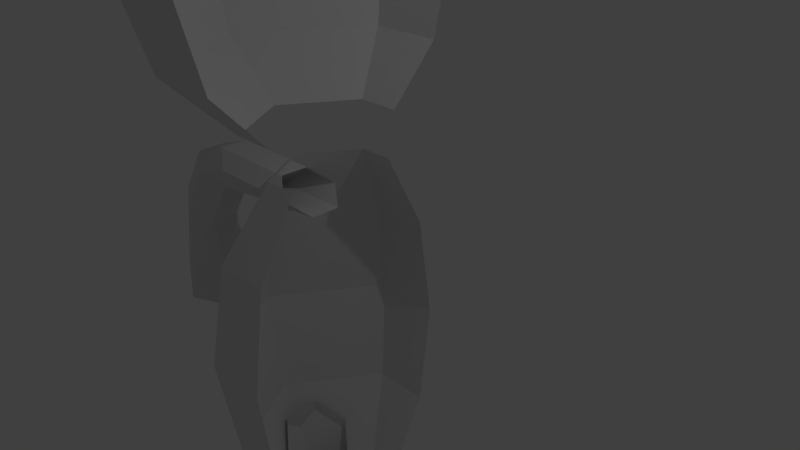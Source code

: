 # Source: halfcat.blend  (saved by Blender 2.73.6; exported with 4.5.12 LTS)
import bpy
from mathutils import Matrix  # noqa: F401  (used for matrix-valued properties, if any)

bpy.ops.wm.read_factory_settings(use_empty=True)
scene = bpy.context.scene
scene.name = 'Scene'

# ---- collections
col_collection_1 = bpy.data.collections.new('Collection 1'); scene.collection.children.link(col_collection_1)

# ---- world
world_world = bpy.data.worlds.new('World'); scene.world = world_world
world_world.color = (0.05088, 0.05088, 0.05088)
world_world.use_sun_shadow = False
world_world.sun_shadow_jitter_overblur = 0.0
world_world.cycles.sampling_method = 'MANUAL'
world_world.cycles.sample_map_resolution = 256

# ---- cameras
cam_camera = bpy.data.cameras.new('Camera')
cam_camera.clip_end = 100.0
cam_camera.lens = 35.0
cam_camera.sensor_width = 32.0
cam_camera.sensor_height = 18.0
cam_camera.ortho_scale = 7.314
cam_camera.dof.focus_distance = 0.0
cam_camera.dof.aperture_fstop = 0.0

# ---- lights
light_lamp = bpy.data.lights.new('Lamp', 'POINT')
light_lamp.transmission_factor = 0.0
light_lamp.cutoff_distance = 30.0
light_lamp.energy = 100.0
light_lamp.shadow_buffer_clip_start = 1.001
light_lamp.shadow_soft_size = 0.1
light_lamp.shadow_maximum_resolution = 0.006
light_lamp.use_absolute_resolution = True
light_lamp.cycles.use_multiple_importance_sampling = False

# ---- meshes
me_sphere = bpy.data.meshes.new('Sphere')
me_sphere.from_pydata([(-0.5, -3.861e-08, 0.866), (-0.866, -3.861e-08, 0.5), (-1.0, -3.861e-08, -5.96e-08), (-0.866, -3.861e-08, -0.5), (-0.5, -3.861e-08, -0.866), (-1.509e-07, -3.861e-08, -1.0), (-0.25, 0.7994, 0.866), (-0.433, 1.385, 0.5), (-0.5, 1.599, -5.96e-08), (-0.433, 1.385, -0.5), (-0.25, 0.7994, -0.866), (-0.25, -0.7994, 0.866), (-0.433, -1.385, 0.5), (-0.5, -1.599, -5.96e-08), (-0.433, -1.385, -0.5), (-0.25, -0.7994, -0.866), (-0.6882, 2.391e-07, 2.282), (-1.153, 2.391e-07, 2.023), (-1.324, 2.391e-07, 1.671), (-1.153, 2.391e-07, 1.318), (-0.6882, 2.391e-07, 1.059), (-0.3704, 1.016, 2.282), (-0.6031, 1.76, 2.023), (-0.6882, 2.032, 1.671), (-0.6031, 1.76, 1.318), (-0.3704, 1.016, 1.059), (-0.05268, -6.777e-08, 2.376), (-0.3704, -1.016, 2.282), (-0.6031, -1.76, 2.023), (-0.6882, -2.032, 1.671), (-0.6031, -1.76, 1.318), (-0.3704, -1.016, 1.059), (-0.3819, 0.5716, -1.407), (-0.3819, 0.5716, -1.116), (-0.1393, 0.2858, -1.407), (-0.1393, 0.2858, -1.116), (-0.1393, -0.2857, -1.407), (-0.1393, -0.2857, -1.116), (-0.3819, -0.5714, -1.407), (-0.3819, -0.5714, -1.116), (-0.6245, -0.2857, -1.407), (-0.6245, -0.2857, -1.116), (-0.6245, 0.2858, -1.407), (-0.6245, 0.2858, -1.116), (-0.4807, 0.5716, -0.8789), (-0.2381, 0.2858, -0.8789), (-0.2381, -0.2857, -0.8789), (-0.4807, -0.5714, -0.8789), (-0.7233, -0.2857, -0.8789), (-0.7233, 0.2858, -0.8789), (-0.4477, 0.5716, -0.6636), (-0.2622, 0.2858, -0.7658), (-0.2622, -0.2857, -0.7658), (-0.4477, -0.5714, -0.6636), (-0.6333, -0.2857, -0.5614), (-0.6333, 0.2858, -0.5614), (-0.3819, -1.162, -1.425), (-0.6245, -0.8767, -1.425), (-0.4807, 0.5716, -1.615), (-0.2381, 0.2858, -1.615), (-0.2381, -0.2857, -1.615), (-0.4807, -0.5714, -1.615), (-0.7233, -0.2857, -1.615), (-0.7233, 0.2858, -1.615), (-0.4807, -1.162, -1.633), (-0.7233, -0.8767, -1.633), (-0.6824, -1.475, -1.477), (-0.5658, -1.613, -1.477), (-0.7298, -1.475, -1.577), (-0.6132, -1.613, -1.577), (-1.456, 0.2169, 0.4669), (-1.231, 0.2169, 0.6956), (-1.304, 0.004785, 0.4032), (-1.079, 0.004785, 0.6318), (-1.304, -0.4195, 0.4032), (-1.079, -0.4195, 0.6318), (-1.456, -0.6316, 0.4669), (-1.231, -0.6316, 0.6956), (-1.607, -0.4195, 0.5307), (-1.382, -0.4195, 0.7593), (-1.607, 0.004785, 0.5307), (-1.382, 0.004785, 0.7593), (-0.9106, 0.2169, 0.7674), (-0.7591, 0.004785, 0.7036), (-0.7317, -0.4195, 0.6617), (-0.9106, -0.6316, 0.7674), (-1.062, -0.4195, 0.8311), (-1.062, 0.004785, 0.8311), (-0.2155, 0.2169, 0.7674), (-0.06412, 0.004785, 0.7036), (-0.06412, -0.4195, 0.7036), (-0.2155, -0.6316, 0.7674), (-0.367, -0.4195, 0.8311), (-0.367, 0.004785, 0.8311), (-1.547, 0.2169, 0.15), (-1.396, 0.2383, 0.08626), (-1.396, -0.1859, 0.08626), (-1.547, -0.6316, 0.15), (-1.651, -0.2123, 0.1319), (-1.651, 0.2119, 0.1319), (-1.57, 0.2169, -0.0767), (-1.418, 0.2383, -0.1404), (-1.418, -0.1859, -0.1404), (-1.57, -0.6316, -0.0767), (-1.673, -0.2123, -0.09484), (-1.673, 0.2119, -0.09484), (-0.05268, -1.76, 1.318), (-0.05268, -1.016, 1.059), (-0.7127, 0.4019, 1.875), (-1.332, -0.3381, 2.428), (-0.2206, 0.0319, 2.069), (-2.533e-07, -0.7994, 0.866), (-0.2206, -0.7081, 2.069), (-3.278e-07, -1.385, 0.5), (-0.4666, -1.078, 1.838), (-2.98e-07, -1.599, -5.96e-08), (-0.9586, -0.7081, 1.644), (-2.98e-07, -1.385, -0.5), (-1.205, 0.0319, 1.681), (-2.831e-07, -0.7994, -0.866), (-0.05268, -2.032, 1.671), (-0.05268, -1.76, 2.023), (-0.05268, -1.016, 2.282), (-0.05268, 1.016, 1.059), (-0.05268, 1.76, 1.318), (-0.05268, 2.032, 1.671), (-0.05268, 1.76, 2.023), (-0.05268, 1.016, 2.282), (-8.941e-08, 0.7994, -0.866), (-1.192e-07, 1.385, -0.5), (-5.96e-08, 1.599, -5.96e-08), (-1.192e-07, 1.385, 0.5), (-1.192e-07, 0.7994, 0.866)], [], [(4, 3, 9, 10), (3, 2, 8, 9), (2, 1, 7, 8), (1, 0, 6, 7), (119, 117, 14, 15), (117, 115, 13, 14), (115, 113, 12, 13), (113, 111, 11, 12), (5, 4, 10), (5, 15, 4), (15, 14, 3, 4), (14, 13, 2, 3), (13, 12, 1, 2), (12, 11, 0, 1), (20, 19, 24, 25), (19, 18, 23, 24), (18, 17, 22, 23), (17, 16, 21, 22), (107, 106, 30, 31), (106, 120, 29, 30), (120, 121, 28, 29), (121, 122, 27, 28), (16, 26, 21), (21, 26, 127), (31, 30, 19, 20), (30, 29, 18, 19), (29, 28, 17, 18), (28, 27, 16, 17), (27, 26, 16), (32, 33, 35, 34), (34, 35, 37, 36), (36, 37, 39, 38), (38, 39, 41, 40), (40, 41, 43, 42), (42, 43, 33, 32), (33, 43, 49, 44), (43, 41, 48, 49), (41, 39, 47, 48), (39, 37, 46, 47), (37, 35, 45, 46), (35, 33, 44, 45), (44, 49, 55, 50), (49, 48, 54, 55), (48, 47, 53, 54), (47, 46, 52, 53), (46, 45, 51, 52), (45, 44, 50, 51), (38, 40, 57, 56), (57, 40, 62, 65), (38, 56, 64, 61), (64, 56, 67, 69), (42, 32, 58, 63), (40, 42, 63, 62), (36, 38, 61, 60), (34, 36, 60, 59), (32, 34, 59, 58), (59, 60, 61, 64, 65, 62, 63, 58), (67, 66, 68, 69), (57, 65, 68, 66), (65, 64, 69, 68), (56, 57, 66, 67), (70, 71, 73, 72), (72, 73, 75, 74), (74, 75, 77, 76), (76, 77, 79, 78), (78, 79, 81, 80), (80, 81, 71, 70), (71, 81, 87, 82), (81, 79, 86, 87), (79, 77, 85, 86), (77, 75, 84, 85), (75, 73, 83, 84), (73, 71, 82, 83), (82, 87, 93, 88), (87, 86, 92, 93), (86, 85, 91, 92), (85, 84, 90, 91), (84, 83, 89, 90), (83, 82, 88, 89), (80, 70, 94, 99), (78, 80, 99, 98), (76, 78, 98, 97), (74, 76, 97, 96), (72, 74, 96, 95), (70, 72, 95, 94), (99, 94, 100, 105), (98, 99, 105, 104), (97, 98, 104, 103), (96, 97, 103, 102), (95, 96, 102, 101), (94, 95, 101, 100), (101, 102, 103, 104, 105, 100), (116, 109, 118), (108, 109, 110), (23, 22, 126, 125), (24, 23, 125, 124), (22, 21, 127, 126), (27, 122, 26), (114, 109, 116), (5, 10, 128), (15, 5, 119), (112, 109, 114), (118, 109, 108), (110, 109, 112), (108, 110, 112, 114, 116, 118), (25, 24, 124, 123), (7, 6, 132, 131), (8, 7, 131, 130), (9, 8, 130, 129), (10, 9, 129, 128)])
me_sphere.use_remesh_preserve_volume = False
me_sphere.use_remesh_preserve_attributes = False
me_sphere.use_mirror_vertex_groups = False
me_sphere.update()

# ---- objects
ob_sphere = bpy.data.objects.new('Sphere', me_sphere)
ob_lamp = bpy.data.objects.new('Lamp', light_lamp)
ob_camera = bpy.data.objects.new('Camera', cam_camera)

# ---- transforms, parenting, visibility, modifiers, constraints
ob_sphere.location = (-0.5642, 2.382e-07, -1.773)
ob_sphere.scale = (2.04, 1.0, 3.12)
ob_sphere.lineart.crease_threshold = 0.0
ob_lamp.location = (4.076, 1.005, 5.904)
ob_lamp.rotation_euler = (0.6503, 0.05522, 1.866)
ob_lamp.lock_rotations_4d = False
ob_lamp.empty_display_type = 'ARROWS'
ob_lamp.color = (0.0, 0.0, 0.0, 0.0)
ob_lamp.lineart.crease_threshold = 0.0
ob_camera.location = (7.481, -6.508, 5.344)
ob_camera.rotation_euler = (1.109, 0.01082, 0.8149)
ob_camera.lock_rotations_4d = False
ob_camera.empty_display_type = 'ARROWS'
ob_camera.color = (0.0, 0.0, 0.0, 0.0)
ob_camera.display_type = 'WIRE'
ob_camera.lineart.crease_threshold = 0.0

# ---- collection membership
col_collection_1.objects.link(ob_sphere)
col_collection_1.objects.link(ob_lamp)
col_collection_1.objects.link(ob_camera)

# ---- scene / render settings (as saved in the file)
scene.camera = ob_camera
scene.frame_start = 1; scene.frame_end = 250; scene.frame_set(1)
scene.render.engine = 'BLENDER_EEVEE_NEXT'
scene.render.resolution_percentage = 50
scene.render.dither_intensity = 0.0
scene.cycles.use_denoising = False
scene.cycles.samples = 10
scene.cycles.sampling_pattern = 'TABULATED_SOBOL'
scene.cycles.light_sampling_threshold = 0.0
scene.cycles.use_adaptive_sampling = False
scene.cycles.use_light_tree = False
scene.cycles.blur_glossy = 0.0
scene.cycles.pixel_filter_type = 'GAUSSIAN'
scene.cycles.sample_clamp_indirect = 0.0
scene.view_settings.view_transform = 'Standard'
bpy.context.view_layer.update()
